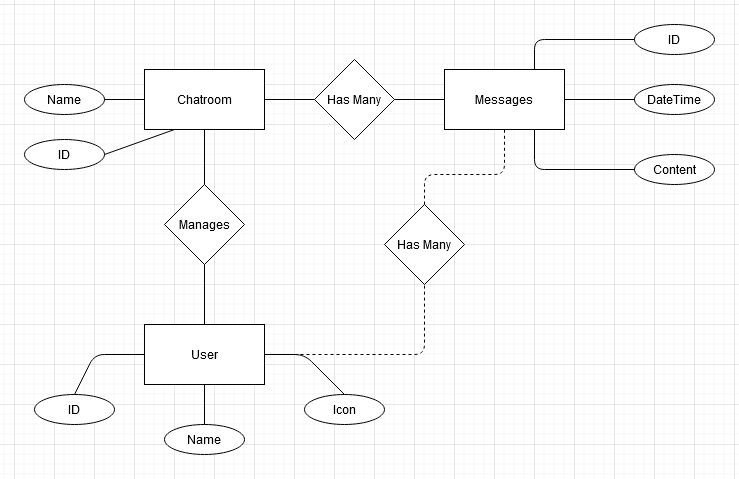

The diagram above was exported from draw.io. Its source (the exported page's mxGraphModel, read from the mxfile embedded in the PNG):
<mxGraphModel dx="1422" dy="735" grid="1" gridSize="10" guides="1" tooltips="1" connect="1" arrows="1" fold="1" page="1" pageScale="1" pageWidth="850" pageHeight="1100" math="0" shadow="0">
  <root>
    <mxCell id="0" />
    <mxCell id="1" parent="0" />
    <mxCell id="oO5eKcZ5UB9xBVwLuaeZ-1" value="User" style="rounded=0;whiteSpace=wrap;html=1;" parent="1" vertex="1">
      <mxGeometry x="170" y="320" width="120" height="60" as="geometry" />
    </mxCell>
    <mxCell id="oO5eKcZ5UB9xBVwLuaeZ-2" value="Has Many" style="rhombus;whiteSpace=wrap;html=1;" parent="1" vertex="1">
      <mxGeometry x="340" y="55" width="80" height="80" as="geometry" />
    </mxCell>
    <mxCell id="oO5eKcZ5UB9xBVwLuaeZ-3" value="Chatroom" style="rounded=0;whiteSpace=wrap;html=1;" parent="1" vertex="1">
      <mxGeometry x="170" y="65" width="120" height="60" as="geometry" />
    </mxCell>
    <mxCell id="oO5eKcZ5UB9xBVwLuaeZ-4" value="ID" style="ellipse;whiteSpace=wrap;html=1;" parent="1" vertex="1">
      <mxGeometry x="60" y="390" width="80" height="30" as="geometry" />
    </mxCell>
    <mxCell id="oO5eKcZ5UB9xBVwLuaeZ-5" value="Name" style="ellipse;whiteSpace=wrap;html=1;" parent="1" vertex="1">
      <mxGeometry x="190" y="420" width="80" height="30" as="geometry" />
    </mxCell>
    <mxCell id="oO5eKcZ5UB9xBVwLuaeZ-6" value="Icon" style="ellipse;whiteSpace=wrap;html=1;" parent="1" vertex="1">
      <mxGeometry x="330" y="390" width="80" height="30" as="geometry" />
    </mxCell>
    <mxCell id="oO5eKcZ5UB9xBVwLuaeZ-7" value="Messages" style="rounded=0;whiteSpace=wrap;html=1;" parent="1" vertex="1">
      <mxGeometry x="470" y="65" width="120" height="60" as="geometry" />
    </mxCell>
    <mxCell id="oO5eKcZ5UB9xBVwLuaeZ-10" value="ID" style="ellipse;whiteSpace=wrap;html=1;" parent="1" vertex="1">
      <mxGeometry x="50" y="135" width="80" height="30" as="geometry" />
    </mxCell>
    <mxCell id="oO5eKcZ5UB9xBVwLuaeZ-12" value="ID" style="ellipse;whiteSpace=wrap;html=1;" parent="1" vertex="1">
      <mxGeometry x="660" y="20" width="80" height="30" as="geometry" />
    </mxCell>
    <mxCell id="oO5eKcZ5UB9xBVwLuaeZ-13" value="Content" style="ellipse;whiteSpace=wrap;html=1;" parent="1" vertex="1">
      <mxGeometry x="660" y="150" width="80" height="30" as="geometry" />
    </mxCell>
    <mxCell id="oO5eKcZ5UB9xBVwLuaeZ-14" value="Manages" style="rhombus;whiteSpace=wrap;html=1;" parent="1" vertex="1">
      <mxGeometry x="190" y="180" width="80" height="80" as="geometry" />
    </mxCell>
    <mxCell id="oO5eKcZ5UB9xBVwLuaeZ-17" value="&lt;div&gt;Name&lt;/div&gt;" style="ellipse;whiteSpace=wrap;html=1;" parent="1" vertex="1">
      <mxGeometry x="50" y="80" width="80" height="30" as="geometry" />
    </mxCell>
    <mxCell id="oO5eKcZ5UB9xBVwLuaeZ-18" value="" style="endArrow=none;html=1;entryX=1;entryY=0.5;entryDx=0;entryDy=0;exitX=0;exitY=0.5;exitDx=0;exitDy=0;" parent="1" source="oO5eKcZ5UB9xBVwLuaeZ-3" target="oO5eKcZ5UB9xBVwLuaeZ-17" edge="1">
      <mxGeometry width="50" height="50" relative="1" as="geometry">
        <mxPoint x="50" y="135" as="sourcePoint" />
        <mxPoint x="100" y="85" as="targetPoint" />
      </mxGeometry>
    </mxCell>
    <mxCell id="oO5eKcZ5UB9xBVwLuaeZ-19" value="" style="endArrow=none;html=1;exitX=1;exitY=0.5;exitDx=0;exitDy=0;entryX=0.25;entryY=1;entryDx=0;entryDy=0;" parent="1" source="oO5eKcZ5UB9xBVwLuaeZ-10" target="oO5eKcZ5UB9xBVwLuaeZ-3" edge="1">
      <mxGeometry width="50" height="50" relative="1" as="geometry">
        <mxPoint x="150" y="205" as="sourcePoint" />
        <mxPoint x="200" y="155" as="targetPoint" />
      </mxGeometry>
    </mxCell>
    <mxCell id="oO5eKcZ5UB9xBVwLuaeZ-21" value="" style="endArrow=none;html=1;exitX=1;exitY=0.5;exitDx=0;exitDy=0;entryX=0;entryY=0.5;entryDx=0;entryDy=0;" parent="1" source="oO5eKcZ5UB9xBVwLuaeZ-2" target="oO5eKcZ5UB9xBVwLuaeZ-7" edge="1">
      <mxGeometry width="50" height="50" relative="1" as="geometry">
        <mxPoint x="480" y="190" as="sourcePoint" />
        <mxPoint x="530" y="140" as="targetPoint" />
      </mxGeometry>
    </mxCell>
    <mxCell id="oO5eKcZ5UB9xBVwLuaeZ-22" value="" style="endArrow=none;html=1;exitX=1;exitY=0.5;exitDx=0;exitDy=0;entryX=0;entryY=0.5;entryDx=0;entryDy=0;" parent="1" source="oO5eKcZ5UB9xBVwLuaeZ-3" target="oO5eKcZ5UB9xBVwLuaeZ-2" edge="1">
      <mxGeometry width="50" height="50" relative="1" as="geometry">
        <mxPoint x="290" y="160" as="sourcePoint" />
        <mxPoint x="340" y="110" as="targetPoint" />
      </mxGeometry>
    </mxCell>
    <mxCell id="oO5eKcZ5UB9xBVwLuaeZ-23" value="" style="endArrow=none;html=1;exitX=0.75;exitY=0;exitDx=0;exitDy=0;entryX=0;entryY=0.5;entryDx=0;entryDy=0;" parent="1" source="oO5eKcZ5UB9xBVwLuaeZ-7" target="oO5eKcZ5UB9xBVwLuaeZ-12" edge="1">
      <mxGeometry width="50" height="50" relative="1" as="geometry">
        <mxPoint x="620" y="120" as="sourcePoint" />
        <mxPoint x="670" y="70" as="targetPoint" />
        <Array as="points">
          <mxPoint x="560" y="35" />
        </Array>
      </mxGeometry>
    </mxCell>
    <mxCell id="oO5eKcZ5UB9xBVwLuaeZ-24" value="" style="endArrow=none;html=1;exitX=0.75;exitY=1;exitDx=0;exitDy=0;entryX=0;entryY=0.5;entryDx=0;entryDy=0;" parent="1" source="oO5eKcZ5UB9xBVwLuaeZ-7" target="oO5eKcZ5UB9xBVwLuaeZ-13" edge="1">
      <mxGeometry width="50" height="50" relative="1" as="geometry">
        <mxPoint x="620" y="200" as="sourcePoint" />
        <mxPoint x="670" y="150" as="targetPoint" />
        <Array as="points">
          <mxPoint x="560" y="165" />
        </Array>
      </mxGeometry>
    </mxCell>
    <mxCell id="oO5eKcZ5UB9xBVwLuaeZ-25" value="DateTime" style="ellipse;whiteSpace=wrap;html=1;" parent="1" vertex="1">
      <mxGeometry x="660" y="80" width="80" height="30" as="geometry" />
    </mxCell>
    <mxCell id="oO5eKcZ5UB9xBVwLuaeZ-26" value="" style="endArrow=none;html=1;exitX=1;exitY=0.5;exitDx=0;exitDy=0;entryX=0;entryY=0.5;entryDx=0;entryDy=0;" parent="1" source="oO5eKcZ5UB9xBVwLuaeZ-7" target="oO5eKcZ5UB9xBVwLuaeZ-25" edge="1">
      <mxGeometry width="50" height="50" relative="1" as="geometry">
        <mxPoint x="590" y="130" as="sourcePoint" />
        <mxPoint x="640" y="80" as="targetPoint" />
      </mxGeometry>
    </mxCell>
    <mxCell id="oO5eKcZ5UB9xBVwLuaeZ-28" value="" style="endArrow=none;html=1;entryX=0.5;entryY=1;entryDx=0;entryDy=0;exitX=0.5;exitY=0;exitDx=0;exitDy=0;" parent="1" source="oO5eKcZ5UB9xBVwLuaeZ-5" target="oO5eKcZ5UB9xBVwLuaeZ-1" edge="1">
      <mxGeometry width="50" height="50" relative="1" as="geometry">
        <mxPoint x="170" y="440" as="sourcePoint" />
        <mxPoint x="220" y="390" as="targetPoint" />
      </mxGeometry>
    </mxCell>
    <mxCell id="oO5eKcZ5UB9xBVwLuaeZ-29" value="" style="endArrow=none;html=1;exitX=0.5;exitY=0;exitDx=0;exitDy=0;entryX=1;entryY=0.5;entryDx=0;entryDy=0;" parent="1" source="oO5eKcZ5UB9xBVwLuaeZ-6" target="oO5eKcZ5UB9xBVwLuaeZ-1" edge="1">
      <mxGeometry width="50" height="50" relative="1" as="geometry">
        <mxPoint x="340" y="380" as="sourcePoint" />
        <mxPoint x="390" y="330" as="targetPoint" />
        <Array as="points">
          <mxPoint x="330" y="350" />
        </Array>
      </mxGeometry>
    </mxCell>
    <mxCell id="oO5eKcZ5UB9xBVwLuaeZ-30" value="" style="endArrow=none;html=1;entryX=0;entryY=0.5;entryDx=0;entryDy=0;exitX=0.5;exitY=0;exitDx=0;exitDy=0;" parent="1" source="oO5eKcZ5UB9xBVwLuaeZ-4" target="oO5eKcZ5UB9xBVwLuaeZ-1" edge="1">
      <mxGeometry width="50" height="50" relative="1" as="geometry">
        <mxPoint x="80" y="390" as="sourcePoint" />
        <mxPoint x="130" y="340" as="targetPoint" />
        <Array as="points">
          <mxPoint x="120" y="350" />
        </Array>
      </mxGeometry>
    </mxCell>
    <mxCell id="oO5eKcZ5UB9xBVwLuaeZ-31" value="" style="endArrow=none;html=1;exitX=0.5;exitY=0;exitDx=0;exitDy=0;" parent="1" source="oO5eKcZ5UB9xBVwLuaeZ-1" target="oO5eKcZ5UB9xBVwLuaeZ-14" edge="1">
      <mxGeometry width="50" height="50" relative="1" as="geometry">
        <mxPoint x="370" y="310" as="sourcePoint" />
        <mxPoint x="420" y="260" as="targetPoint" />
      </mxGeometry>
    </mxCell>
    <mxCell id="oO5eKcZ5UB9xBVwLuaeZ-32" value="" style="endArrow=none;html=1;exitX=0.5;exitY=0;exitDx=0;exitDy=0;entryX=0.5;entryY=1;entryDx=0;entryDy=0;" parent="1" source="oO5eKcZ5UB9xBVwLuaeZ-14" target="oO5eKcZ5UB9xBVwLuaeZ-3" edge="1">
      <mxGeometry width="50" height="50" relative="1" as="geometry">
        <mxPoint x="140" y="220" as="sourcePoint" />
        <mxPoint x="190" y="170" as="targetPoint" />
      </mxGeometry>
    </mxCell>
    <mxCell id="oO5eKcZ5UB9xBVwLuaeZ-33" value="Has Many" style="rhombus;whiteSpace=wrap;html=1;" parent="1" vertex="1">
      <mxGeometry x="410" y="200" width="80" height="80" as="geometry" />
    </mxCell>
    <mxCell id="oO5eKcZ5UB9xBVwLuaeZ-34" value="" style="endArrow=none;html=1;exitX=1;exitY=0.5;exitDx=0;exitDy=0;entryX=0.5;entryY=1;entryDx=0;entryDy=0;dashed=1;" parent="1" source="oO5eKcZ5UB9xBVwLuaeZ-1" target="oO5eKcZ5UB9xBVwLuaeZ-33" edge="1">
      <mxGeometry width="50" height="50" relative="1" as="geometry">
        <mxPoint x="460" y="370" as="sourcePoint" />
        <mxPoint x="510" y="320" as="targetPoint" />
        <Array as="points">
          <mxPoint x="450" y="350" />
        </Array>
      </mxGeometry>
    </mxCell>
    <mxCell id="oO5eKcZ5UB9xBVwLuaeZ-35" value="" style="endArrow=none;html=1;entryX=0.5;entryY=1;entryDx=0;entryDy=0;exitX=0.5;exitY=0;exitDx=0;exitDy=0;dashed=1;" parent="1" source="oO5eKcZ5UB9xBVwLuaeZ-33" target="oO5eKcZ5UB9xBVwLuaeZ-7" edge="1">
      <mxGeometry width="50" height="50" relative="1" as="geometry">
        <mxPoint x="520" y="290" as="sourcePoint" />
        <mxPoint x="570" y="240" as="targetPoint" />
        <Array as="points">
          <mxPoint x="450" y="170" />
          <mxPoint x="530" y="170" />
        </Array>
      </mxGeometry>
    </mxCell>
  </root>
</mxGraphModel>